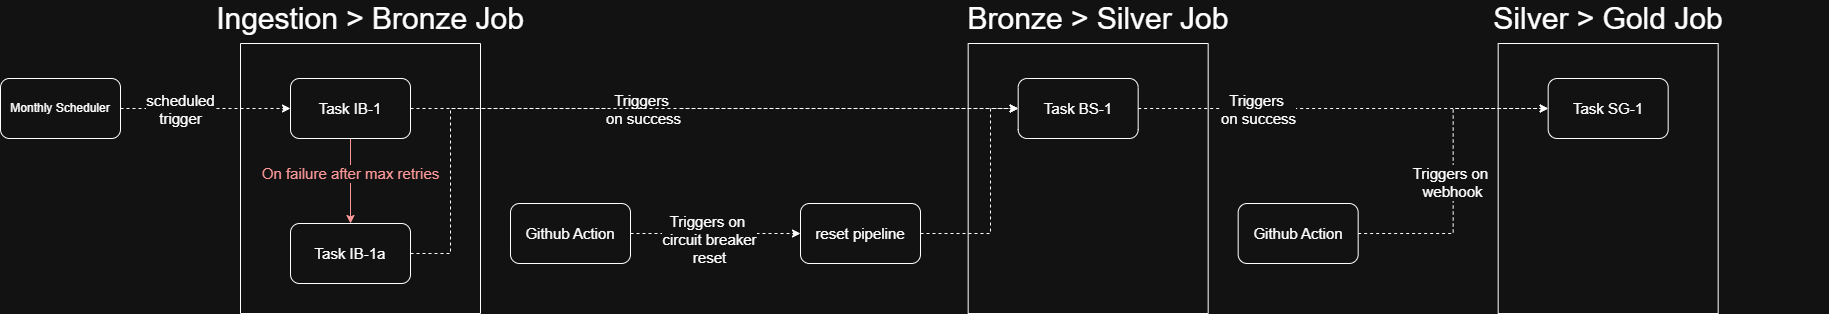

The diagram above was exported from draw.io. Its source (the exported page's mxGraphModel, read from the mxfile embedded in the PNG):
<mxGraphModel dx="2540" dy="944" grid="1" gridSize="10" guides="1" tooltips="1" connect="1" arrows="1" fold="1" page="1" pageScale="1" pageWidth="827" pageHeight="1169" math="0" shadow="0">
  <root>
    <mxCell id="0" />
    <mxCell id="1" parent="0" />
    <mxCell id="EzcI4KEiTin8lkR7YWNW-16" edge="1" parent="1" source="EzcI4KEiTin8lkR7YWNW-1" style="edgeStyle=orthogonalEdgeStyle;rounded=0;orthogonalLoop=1;jettySize=auto;html=1;exitX=1;exitY=0.5;exitDx=0;exitDy=0;entryX=0;entryY=0.5;entryDx=0;entryDy=0;dashed=1;" target="EzcI4KEiTin8lkR7YWNW-83">
      <mxGeometry relative="1" as="geometry">
        <mxPoint x="290" y="265" as="targetPoint" />
      </mxGeometry>
    </mxCell>
    <mxCell id="EzcI4KEiTin8lkR7YWNW-51" connectable="0" parent="EzcI4KEiTin8lkR7YWNW-16" style="edgeLabel;html=1;align=center;verticalAlign=middle;resizable=0;points=[];" value="&lt;font style=&quot;font-size: 15px;&quot;&gt;scheduled&lt;/font&gt;&lt;div&gt;&lt;font style=&quot;font-size: 15px;&quot;&gt;trigger&lt;/font&gt;&lt;/div&gt;" vertex="1">
      <mxGeometry relative="1" x="-0.1468" y="-2" as="geometry">
        <mxPoint x="-13" y="-2" as="offset" />
      </mxGeometry>
    </mxCell>
    <mxCell id="EzcI4KEiTin8lkR7YWNW-1" parent="1" style="rounded=1;whiteSpace=wrap;html=1;" value="Monthly Scheduler" vertex="1">
      <mxGeometry height="60" width="120" x="-70" y="235" as="geometry" />
    </mxCell>
    <mxCell id="EzcI4KEiTin8lkR7YWNW-47" edge="1" parent="1" source="EzcI4KEiTin8lkR7YWNW-83" style="edgeStyle=orthogonalEdgeStyle;rounded=0;orthogonalLoop=1;jettySize=auto;html=1;exitX=1;exitY=0.5;exitDx=0;exitDy=0;dashed=1;entryX=0;entryY=0.5;entryDx=0;entryDy=0;" target="EzcI4KEiTin8lkR7YWNW-90">
      <mxGeometry relative="1" as="geometry">
        <mxPoint x="1131" y="255.99999999999977" as="targetPoint" />
      </mxGeometry>
    </mxCell>
    <mxCell id="EzcI4KEiTin8lkR7YWNW-49" connectable="0" parent="EzcI4KEiTin8lkR7YWNW-47" style="edgeLabel;html=1;align=center;verticalAlign=middle;resizable=0;points=[];" value="&lt;font style=&quot;font-size: 15px;&quot;&gt;Triggers&amp;nbsp;&lt;/font&gt;&lt;div&gt;&lt;font style=&quot;font-size: 15px;&quot;&gt;on success&lt;/font&gt;&lt;/div&gt;" vertex="1">
      <mxGeometry relative="1" x="-0.1334" y="-2" as="geometry">
        <mxPoint x="-31" y="-2" as="offset" />
      </mxGeometry>
    </mxCell>
    <mxCell id="EzcI4KEiTin8lkR7YWNW-32" parent="1" style="swimlane;startSize=0;" value="                        " vertex="1">
      <mxGeometry height="270" width="240" x="170" y="200" as="geometry" />
    </mxCell>
    <mxCell id="EzcI4KEiTin8lkR7YWNW-15" edge="1" parent="EzcI4KEiTin8lkR7YWNW-32" source="EzcI4KEiTin8lkR7YWNW-83" style="edgeStyle=orthogonalEdgeStyle;rounded=0;orthogonalLoop=1;jettySize=auto;html=1;exitX=0.5;exitY=1;exitDx=0;exitDy=0;entryX=0.5;entryY=0;entryDx=0;entryDy=0;strokeColor=light-dark(#000000,#FF9999);" target="EzcI4KEiTin8lkR7YWNW-84">
      <mxGeometry relative="1" as="geometry">
        <mxPoint x="250" y="310" as="sourcePoint" />
        <mxPoint x="250.0526315789475" y="400" as="targetPoint" />
      </mxGeometry>
    </mxCell>
    <mxCell id="EzcI4KEiTin8lkR7YWNW-17" connectable="0" parent="EzcI4KEiTin8lkR7YWNW-15" style="edgeLabel;html=1;align=center;verticalAlign=middle;resizable=0;points=[];" value="&lt;font style=&quot;font-size: 15px; color: light-dark(rgb(0, 0, 0), rgb(255, 153, 153));&quot;&gt;On failure after max retries&lt;/font&gt;" vertex="1">
      <mxGeometry relative="1" x="-0.19" y="-1" as="geometry">
        <mxPoint as="offset" />
      </mxGeometry>
    </mxCell>
    <mxCell id="EzcI4KEiTin8lkR7YWNW-83" parent="EzcI4KEiTin8lkR7YWNW-32" style="rounded=1;whiteSpace=wrap;html=1;" value="&lt;span style=&quot;font-size: 15px;&quot;&gt;Task IB-1&lt;/span&gt;" vertex="1">
      <mxGeometry height="60" width="120" x="50" y="35" as="geometry" />
    </mxCell>
    <mxCell id="EzcI4KEiTin8lkR7YWNW-84" parent="EzcI4KEiTin8lkR7YWNW-32" style="rounded=1;whiteSpace=wrap;html=1;" value="&lt;span style=&quot;font-size: 15px;&quot;&gt;Task&amp;nbsp;&lt;/span&gt;&lt;span style=&quot;font-size: 15px;&quot;&gt;IB-1a&lt;/span&gt;" vertex="1">
      <mxGeometry height="60" width="120" x="50" y="180" as="geometry" />
    </mxCell>
    <mxCell id="EzcI4KEiTin8lkR7YWNW-33" parent="1" style="text;html=1;whiteSpace=wrap;strokeColor=none;fillColor=none;align=center;verticalAlign=middle;rounded=0;" value="&lt;font style=&quot;font-size: 30px;&quot;&gt;Ingestion &amp;gt; Bronze Job&lt;/font&gt;" vertex="1">
      <mxGeometry height="30" width="440" x="80" y="160" as="geometry" />
    </mxCell>
    <mxCell id="EzcI4KEiTin8lkR7YWNW-48" parent="1" style="text;html=1;whiteSpace=wrap;strokeColor=none;fillColor=none;align=center;verticalAlign=middle;rounded=0;" value="&lt;font style=&quot;font-size: 30px;&quot;&gt;Bronze &amp;gt; Silver Job&lt;/font&gt;" vertex="1">
      <mxGeometry height="30" width="440" x="807.67" y="160" as="geometry" />
    </mxCell>
    <mxCell id="cQ3hq0tY0sSHKOQc6MiU-2" edge="1" parent="1" source="EzcI4KEiTin8lkR7YWNW-50" style="edgeStyle=orthogonalEdgeStyle;rounded=0;orthogonalLoop=1;jettySize=auto;html=1;exitX=1;exitY=0.5;exitDx=0;exitDy=0;dashed=1;" target="cQ3hq0tY0sSHKOQc6MiU-1">
      <mxGeometry relative="1" as="geometry">
        <mxPoint x="637.67" y="390.0000000000002" as="sourcePoint" />
      </mxGeometry>
    </mxCell>
    <mxCell id="EzcI4KEiTin8lkR7YWNW-50" parent="1" style="rounded=1;whiteSpace=wrap;html=1;" value="&lt;font style=&quot;font-size: 15px;&quot;&gt;Github Action&lt;/font&gt;" vertex="1">
      <mxGeometry height="60" width="120" x="440" y="360" as="geometry" />
    </mxCell>
    <mxCell id="EzcI4KEiTin8lkR7YWNW-70" parent="1" style="text;html=1;whiteSpace=wrap;strokeColor=none;fillColor=none;align=center;verticalAlign=middle;rounded=0;" value="&lt;font style=&quot;font-size: 30px;&quot;&gt;Silver &amp;gt; Gold Job&lt;/font&gt;" vertex="1">
      <mxGeometry height="30" width="440" x="1317.67" y="160" as="geometry" />
    </mxCell>
    <mxCell id="EzcI4KEiTin8lkR7YWNW-87" parent="1" style="swimlane;startSize=0;" value="                        " vertex="1">
      <mxGeometry height="270" width="240" x="897.67" y="200" as="geometry" />
    </mxCell>
    <mxCell id="EzcI4KEiTin8lkR7YWNW-90" parent="EzcI4KEiTin8lkR7YWNW-87" style="rounded=1;whiteSpace=wrap;html=1;" value="&lt;span style=&quot;font-size: 15px;&quot;&gt;Task&amp;nbsp;&lt;/span&gt;&lt;span style=&quot;font-size: 15px;&quot;&gt;BS-1&lt;/span&gt;" vertex="1">
      <mxGeometry height="60" width="120" x="50" y="35" as="geometry" />
    </mxCell>
    <mxCell id="EzcI4KEiTin8lkR7YWNW-114" edge="1" parent="1" source="EzcI4KEiTin8lkR7YWNW-84" style="edgeStyle=orthogonalEdgeStyle;rounded=0;orthogonalLoop=1;jettySize=auto;html=1;exitX=1;exitY=0.5;exitDx=0;exitDy=0;entryX=0;entryY=0.5;entryDx=0;entryDy=0;dashed=1;" target="EzcI4KEiTin8lkR7YWNW-90">
      <mxGeometry relative="1" as="geometry">
        <Array as="points">
          <mxPoint x="380" y="410" />
          <mxPoint x="380" y="265" />
        </Array>
      </mxGeometry>
    </mxCell>
    <mxCell id="EzcI4KEiTin8lkR7YWNW-115" parent="1" style="swimlane;startSize=0;" value="                        " vertex="1">
      <mxGeometry height="270" width="220" x="1427.67" y="200" as="geometry" />
    </mxCell>
    <mxCell id="EzcI4KEiTin8lkR7YWNW-118" parent="EzcI4KEiTin8lkR7YWNW-115" style="rounded=1;whiteSpace=wrap;html=1;" value="&lt;span style=&quot;font-size: 15px;&quot;&gt;Task&amp;nbsp;&lt;/span&gt;&lt;span style=&quot;font-size: 15px;&quot;&gt;SG-1&lt;/span&gt;" vertex="1">
      <mxGeometry height="60" width="120" x="50" y="35" as="geometry" />
    </mxCell>
    <mxCell id="EzcI4KEiTin8lkR7YWNW-123" edge="1" parent="1" source="EzcI4KEiTin8lkR7YWNW-120" style="edgeStyle=orthogonalEdgeStyle;rounded=0;orthogonalLoop=1;jettySize=auto;html=1;exitX=1;exitY=0.5;exitDx=0;exitDy=0;entryX=0;entryY=0.5;entryDx=0;entryDy=0;dashed=1;" target="EzcI4KEiTin8lkR7YWNW-118">
      <mxGeometry relative="1" as="geometry" />
    </mxCell>
    <mxCell id="EzcI4KEiTin8lkR7YWNW-124" connectable="0" parent="EzcI4KEiTin8lkR7YWNW-123" style="edgeLabel;html=1;align=center;verticalAlign=middle;resizable=0;points=[];" value="&lt;font style=&quot;font-size: 15px;&quot;&gt;Triggers&amp;nbsp;&lt;/font&gt;&lt;span style=&quot;color: light-dark(rgb(0, 0, 0), rgb(255, 255, 255)); font-size: 15px;&quot;&gt;on&amp;nbsp;&lt;/span&gt;&lt;div&gt;&lt;span style=&quot;font-size: 15px; color: light-dark(rgb(0, 0, 0), rgb(255, 255, 255));&quot;&gt;webhook&lt;/span&gt;&lt;/div&gt;" vertex="1">
      <mxGeometry relative="1" x="-0.0668" y="1" as="geometry">
        <mxPoint as="offset" />
      </mxGeometry>
    </mxCell>
    <mxCell id="EzcI4KEiTin8lkR7YWNW-120" parent="1" style="rounded=1;whiteSpace=wrap;html=1;" value="&lt;font style=&quot;font-size: 15px;&quot;&gt;Github Action&lt;/font&gt;" vertex="1">
      <mxGeometry height="60" width="120" x="1167.67" y="360" as="geometry" />
    </mxCell>
    <mxCell id="EzcI4KEiTin8lkR7YWNW-121" edge="1" parent="1" source="EzcI4KEiTin8lkR7YWNW-90" style="edgeStyle=orthogonalEdgeStyle;rounded=0;orthogonalLoop=1;jettySize=auto;html=1;exitX=1;exitY=0.5;exitDx=0;exitDy=0;entryX=0;entryY=0.5;entryDx=0;entryDy=0;dashed=1;" target="EzcI4KEiTin8lkR7YWNW-118">
      <mxGeometry relative="1" as="geometry" />
    </mxCell>
    <mxCell id="cQ3hq0tY0sSHKOQc6MiU-5" connectable="0" parent="1" style="edgeLabel;html=1;align=center;verticalAlign=middle;resizable=0;points=[];" value="&lt;font style=&quot;font-size: 15px;&quot;&gt;Triggers&amp;nbsp;&lt;/font&gt;&lt;div&gt;&lt;font style=&quot;font-size: 15px;&quot;&gt;on success&lt;/font&gt;&lt;/div&gt;" vertex="1">
      <mxGeometry x="1187.67" y="265" as="geometry" />
    </mxCell>
    <mxCell id="cQ3hq0tY0sSHKOQc6MiU-6" connectable="0" parent="1" style="edgeLabel;html=1;align=center;verticalAlign=middle;resizable=0;points=[];" value="&lt;font style=&quot;font-size: 15px;&quot;&gt;Triggers&amp;nbsp;&lt;/font&gt;&lt;span style=&quot;font-size: 15px; background-color: light-dark(#ffffff, var(--ge-dark-color, #121212)); color: light-dark(rgb(0, 0, 0), rgb(255, 255, 255));&quot;&gt;on&amp;nbsp;&lt;/span&gt;&lt;div&gt;&lt;span style=&quot;font-size: 15px; background-color: light-dark(#ffffff, var(--ge-dark-color, #121212)); color: light-dark(rgb(0, 0, 0), rgb(255, 255, 255));&quot;&gt;circuit breaker&lt;/span&gt;&lt;/div&gt;&lt;div&gt;&lt;span style=&quot;font-size: 15px; background-color: light-dark(#ffffff, var(--ge-dark-color, #121212)); color: light-dark(rgb(0, 0, 0), rgb(255, 255, 255));&quot;&gt;reset&lt;/span&gt;&lt;/div&gt;" vertex="1">
      <mxGeometry x="650" y="410" as="geometry">
        <mxPoint x="-12" y="-15" as="offset" />
      </mxGeometry>
    </mxCell>
    <mxCell id="cQ3hq0tY0sSHKOQc6MiU-7" edge="1" parent="1" source="cQ3hq0tY0sSHKOQc6MiU-1" style="edgeStyle=orthogonalEdgeStyle;rounded=0;orthogonalLoop=1;jettySize=auto;html=1;exitX=1;exitY=0.5;exitDx=0;exitDy=0;entryX=0;entryY=0.5;entryDx=0;entryDy=0;dashed=1;" target="EzcI4KEiTin8lkR7YWNW-90">
      <mxGeometry relative="1" as="geometry">
        <Array as="points">
          <mxPoint x="920" y="390" />
          <mxPoint x="920" y="265" />
        </Array>
      </mxGeometry>
    </mxCell>
    <mxCell id="cQ3hq0tY0sSHKOQc6MiU-1" parent="1" style="rounded=1;whiteSpace=wrap;html=1;" value="&lt;div&gt;&lt;span style=&quot;font-size: 15px;&quot;&gt;reset pipeline&lt;/span&gt;&lt;/div&gt;" vertex="1">
      <mxGeometry height="60" width="120" x="730" y="360" as="geometry" />
    </mxCell>
  </root>
</mxGraphModel>